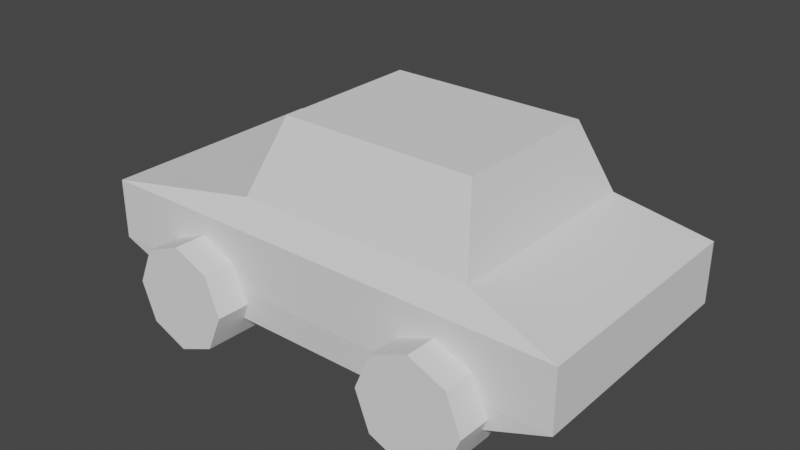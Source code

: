 # Source: Car1.blend  (saved by Blender 2.93.21; exported with 4.5.12 LTS)
import bpy
from mathutils import Matrix  # noqa: F401  (used for matrix-valued properties, if any)

bpy.ops.wm.read_factory_settings(use_empty=True)
scene = bpy.context.scene
scene.name = 'Scene'

# ---- collections
col_collection = bpy.data.collections.new('Collection'); scene.collection.children.link(col_collection)

# ---- world
world_world = bpy.data.worlds.new('World'); scene.world = world_world
world_world.use_nodes = True; world_world.node_tree.nodes.clear()
_N = world_world.node_tree.nodes; _L = world_world.node_tree.links
n0 = _N.new('ShaderNodeOutputWorld'); n0.name = 'World Output'; n0.location = (300, 300)
n1 = _N.new('ShaderNodeBackground'); n1.name = 'Background'; n1.location = (10, 300)
n1.inputs[0].default_value = (0.05088, 0.05088, 0.05088, 1.0)
_L.new(n1.outputs[0], n0.inputs[0])
n0.is_active_output = True
world_world.color = (0.05088, 0.05088, 0.05088)
world_world.use_sun_shadow = False
world_world.sun_shadow_jitter_overblur = 0.0

# ---- meshes
me_cube = bpy.data.meshes.new('Cube')
me_cube.from_pydata([(-0.5272, -0.6153, 1.794), (-0.5272, 0.6153, 1.794), (1.073, -0.6153, 1.794), (1.073, 0.6153, 1.794), (-2.0, -1.0, 1.0), (-2.0, 1.0, 1.0), (2.0, 1.0, 1.0), (2.0, -1.0, 1.0), (-0.7079, -0.8742, 1.202), (-0.7079, 0.8742, 1.202), (1.254, 0.8742, 1.202), (1.254, -0.8742, 1.202), (-2.0, 1.0, 0.5), (2.0, 1.0, 0.5), (2.0, -1.0, 0.5), (-2.0, -1.0, 0.5), (-1.076, -0.773, 0.8146), (-0.7715, -0.7761, 0.6883), (-0.6453, -0.7837, 0.3836), (-1.507, -0.7837, 0.3836), (-1.381, -0.7761, 0.6883), (-0.7033, -0.7871, 0.2435), (-0.7053, -0.9804, 0.2435), (-1.375, -0.7871, 0.2435), (-1.381, -1.0, 0.6939), (-1.461, -1.0, 0.5), (-0.6913, -1.0, 0.5), (-0.7715, -1.0, 0.6939), (-1.076, -1.0, 0.8202), (-1.464, -0.7862, 0.2802), (-1.462, -0.9831, 0.2792), (-1.507, -0.9915, 0.3887), (-0.6453, -0.9915, 0.3887), (1.093, -0.773, 0.8146), (1.397, -0.7761, 0.6883), (1.524, -0.7837, 0.3836), (0.6619, -0.7837, 0.3836), (0.7881, -0.7761, 0.6883), (0.7199, -0.7871, 0.2435), (1.375, -0.7871, 0.2435), (0.7218, -0.9804, 0.2435), (0.7078, -1.0, 0.5), (0.7881, -1.0, 0.6939), (1.093, -1.0, 0.8202), (1.397, -1.0, 0.6939), (1.478, -1.0, 0.5), (1.482, -0.9838, 0.2874), (1.484, -0.786, 0.2884), (0.6619, -0.9915, 0.3887), (1.524, -0.9915, 0.3887), (1.093, 0.7602, 0.8266), (1.397, 0.7571, 0.7004), (1.524, 0.7496, 0.3956), (0.6619, 0.7496, 0.3956), (0.7881, 0.7571, 0.7004), (1.375, 0.7458, 0.2435), (0.7225, 0.9804, 0.2435), (0.7249, 0.7458, 0.2435), (0.7076, 1.0, 0.5), (0.7881, 1.0, 0.6944), (1.093, 1.0, 0.8207), (1.397, 1.0, 0.6944), (1.478, 1.0, 0.5), (0.6619, 0.9916, 0.3896), (1.524, 0.9916, 0.3896), (1.481, 0.9838, 0.2871), (1.478, 0.7469, 0.2859), (-1.076, 0.7602, 0.8266), (-0.7715, 0.7571, 0.7004), (-0.6453, 0.7496, 0.3956), (-1.507, 0.7496, 0.3956), (-1.381, 0.7571, 0.7004), (-1.375, 0.7458, 0.2435), (-0.7083, 0.7458, 0.2435), (-0.7059, 0.9804, 0.2435), (-1.381, 1.0, 0.6944), (-1.461, 1.0, 0.5), (-0.6911, 1.0, 0.5), (-0.7715, 1.0, 0.6944), (-1.076, 1.0, 0.8207), (-1.458, 0.7467, 0.2778), (-1.461, 0.9831, 0.279), (-1.507, 0.9916, 0.3896), (-0.6453, 0.9916, 0.3896)], [], [(8, 0, 1, 9), (9, 1, 3, 10), (10, 3, 2, 11), (11, 2, 0, 8), (38, 40, 22, 21, 23, 72, 73, 74, 56, 57, 55, 39), (3, 1, 0, 2), (44, 45, 14, 7, 4, 15, 25, 24, 28, 27, 26, 41, 42, 43), (13, 6, 7, 14), (12, 5, 6, 13, 62, 61, 60, 59, 58, 77, 78, 79, 75, 76), (15, 4, 5, 12), (7, 11, 8, 4), (6, 10, 11, 7), (5, 9, 10, 6), (4, 8, 9, 5), (29, 30, 15, 12, 81, 80, 72, 23), (62, 13, 65), (62, 65, 64), (82, 81, 12, 76), (83, 77, 58, 63, 56, 74), (65, 13, 14, 46, 47, 39, 55, 66), (15, 30, 31, 25), (48, 41, 26, 32, 22, 40), (49, 46, 14, 45), (28, 16, 17, 27), (27, 17, 18, 32, 26), (32, 18, 21, 22), (29, 19, 31, 30), (31, 19, 20, 24, 25), (24, 20, 16, 28), (21, 18, 17, 16, 20, 19, 29, 23), (43, 33, 34, 44), (44, 34, 35, 49, 45), (46, 49, 35, 47), (40, 38, 36, 48), (48, 36, 37, 42, 41), (42, 37, 33, 43), (47, 35, 34, 33, 37, 36, 38, 39), (51, 50, 60, 61), (64, 52, 51, 61, 62), (52, 64, 65, 66), (53, 57, 56, 63), (53, 54, 50, 51, 52, 66, 55, 57), (58, 59, 54, 53, 63), (50, 54, 59, 60), (68, 67, 79, 78), (69, 68, 78, 77, 83), (74, 73, 69, 83), (70, 80, 81, 82), (70, 71, 67, 68, 69, 73, 72, 80), (71, 70, 82, 76, 75), (67, 71, 75, 79)])
_uv = me_cube.uv_layers.new(name='UVMap')
_uv.uv.foreach_set('vector', [0.5625, 0.0, 0.625, 0.0, 0.625, 0.25, 0.5625, 0.25, 0.5625, 0.25, 0.625, 0.25, 0.625, 0.5, 0.5625, 0.5, 0.5625, 0.5, 0.625, 0.5, 0.625, 0.75, 0.5625, 0.75, 0.5625, 0.75, 0.625, 0.75, 0.625, 1.0, 0.5625, 1.0, 0.3155, 0.7254, 0.3156, 0.75, 0.1859, 0.75, 0.186, 0.7254, 0.125, 0.7254, 0.125, 0.5299, 0.1856, 0.5299, 0.1858, 0.5, 0.3157, 0.5, 0.3159, 0.5299, 0.375, 0.5299, 0.375, 0.7254, 0.625, 0.5, 0.875, 0.5, 0.875, 0.75, 0.625, 0.75, 0.4617, 0.7877, 0.4375, 0.7827, 0.4375, 0.75, 0.5, 0.75, 0.5, 1.0, 0.4375, 1.0, 0.4375, 0.9663, 0.4617, 0.9613, 0.4775, 0.9423, 0.4617, 0.9232, 0.4375, 0.9182, 0.4375, 0.8308, 0.4617, 0.8257, 0.4775, 0.8067, 0.4375, 0.5, 0.5, 0.5, 0.5, 0.75, 0.4375, 0.75, 0.4375, 0.25, 0.5, 0.25, 0.5, 0.5, 0.4375, 0.5, 0.4375, 0.4674, 0.4618, 0.4623, 0.4776, 0.4433, 0.4618, 0.4243, 0.4375, 0.4192, 0.4375, 0.3318, 0.4618, 0.3268, 0.4776, 0.3077, 0.4618, 0.2887, 0.4375, 0.2837, 0.4375, 0.0, 0.5, 0.0, 0.5, 0.25, 0.4375, 0.25, 0.5, 0.75, 0.5625, 0.75, 0.5625, 1.0, 0.5, 1.0, 0.5, 0.5, 0.5625, 0.5, 0.5625, 0.75, 0.5, 0.75, 0.5, 0.25, 0.5625, 0.25, 0.5625, 0.5, 0.5, 0.5, 0.5, 0.0, 0.5625, 0.0, 0.5625, 0.25, 0.5, 0.25, 0.3839, 0.025, 0.3837, 0.0, 0.4375, 0.0, 0.4375, 0.25, 0.3836, 0.25, 0.3833, 0.22, 0.375, 0.2201, 0.375, 0.02464, 0.4375, 0.4674, 0.4375, 0.5, 0.3856, 0.5, 0.4375, 0.4674, 0.3856, 0.5, 0.4106, 0.4868, 0.4106, 0.2643, 0.3836, 0.25, 0.4375, 0.25, 0.4375, 0.2837, 0.4106, 0.3268, 0.4375, 0.3318, 0.4375, 0.4192, 0.4106, 0.4244, 0.375, 0.4407, 0.375, 0.3108, 0.3856, 0.5, 0.4375, 0.5, 0.4375, 0.75, 0.3857, 0.75, 0.3859, 0.7249, 0.375, 0.7254, 0.375, 0.5299, 0.3853, 0.5301, 0.4375, 1.0, 0.3837, 1.0, 0.4104, 0.9859, 0.4375, 0.9663, 0.4104, 0.8255, 0.4375, 0.8308, 0.4375, 0.9182, 0.4104, 0.9233, 0.375, 0.9391, 0.375, 0.8094, 0.4104, 0.7631, 0.3857, 0.75, 0.4375, 0.75, 0.4375, 0.7827, 1.0, 0.7327, 1.0, 0.5, 0.875, 0.5, 0.875, 0.7295, 0.875, 0.7295, 0.875, 0.5, 0.75, 0.5, 0.75, 0.7131, 0.7955, 0.7246, 0.75, 0.7131, 0.75, 0.5, 0.6926, 0.5, 0.6906, 0.6981, 0.2924, 0.5, 0.25, 0.5, 0.25, 0.7131, 0.2948, 0.7017, 0.25, 0.7131, 0.25, 0.5, 0.125, 0.5, 0.125, 0.7295, 0.2045, 0.7246, 0.125, 0.7295, 0.125, 0.5, 0.0, 0.5, 0.0, 0.7327, 0.9577, 0.172, 0.99, 0.25, 0.9197, 0.4197, 0.75, 0.49, 0.5803, 0.4197, 0.51, 0.25, 0.5338, 0.1925, 0.5837, 0.172, 1.0, 0.7327, 1.0, 0.5, 0.875, 0.5, 0.875, 0.7295, 0.875, 0.7295, 0.875, 0.5, 0.75, 0.5, 0.75, 0.7131, 0.7955, 0.7246, 0.7086, 0.7026, 0.75, 0.7131, 0.75, 0.5, 0.711, 0.5, 0.3094, 0.6981, 0.3074, 0.5, 0.25, 0.5, 0.25, 0.7131, 0.25, 0.7131, 0.25, 0.5, 0.125, 0.5, 0.125, 0.7295, 0.2045, 0.7246, 0.125, 0.7295, 0.125, 0.5, 0.0, 0.5, 0.0, 0.7327, 0.9681, 0.197, 0.99, 0.25, 0.9197, 0.4197, 0.75, 0.49, 0.5803, 0.4197, 0.51, 0.25, 0.5423, 0.172, 0.9071, 0.172, 0.875, 1.0, 1.0, 1.0, 1.0, 0.7542, 0.875, 0.751, 0.75, 0.7519, 0.75, 1.0, 0.875, 1.0, 0.875, 0.751, 0.7953, 0.746, 0.75, 1.0, 0.75, 0.7519, 0.7079, 0.7573, 0.705, 1.0, 0.25, 1.0, 0.3124, 1.0, 0.31, 0.7596, 0.25, 0.7519, 0.01, 0.25, 0.08029, 0.4197, 0.25, 0.49, 0.4197, 0.4197, 0.49, 0.25, 0.4647, 0.1889, 0.4071, 0.1653, 0.04508, 0.1653, 0.2047, 0.746, 0.125, 0.751, 0.125, 1.0, 0.25, 1.0, 0.25, 0.7519, 0.0, 1.0, 0.125, 1.0, 0.125, 0.751, 0.0, 0.7542, 0.875, 1.0, 1.0, 1.0, 1.0, 0.7542, 0.875, 0.751, 0.75, 1.0, 0.875, 1.0, 0.875, 0.751, 0.7953, 0.746, 0.75, 0.7519, 0.69, 0.7596, 0.6876, 1.0, 0.75, 1.0, 0.75, 0.7519, 0.25, 1.0, 0.2983, 1.0, 0.2955, 0.7577, 0.25, 0.7519, 0.01, 0.25, 0.08029, 0.4197, 0.25, 0.49, 0.4197, 0.4197, 0.49, 0.25, 0.4549, 0.1653, 0.08368, 0.1653, 0.03718, 0.1844, 0.125, 1.0, 0.25, 1.0, 0.25, 0.7519, 0.2047, 0.746, 0.125, 0.751, 0.0, 1.0, 0.125, 1.0, 0.125, 0.751, 0.0, 0.7542])
me_cube.use_remesh_fix_poles = True
me_cube.use_remesh_preserve_attributes = False
me_cube.update()
me_cylinder_005 = bpy.data.meshes.new('Cylinder.005')
me_cylinder_005.from_pydata([(0.0, 1.0, -1.0), (0.0, 1.0, 1.0), (0.7071, 0.7071, -1.0), (0.7071, 0.7071, 1.0), (1.0, -4.371e-08, -1.0), (1.0, -4.371e-08, 1.0), (0.7071, -0.7071, -1.0), (0.7071, -0.7071, 1.0), (-8.742e-08, -1.0, -1.0), (-8.742e-08, -1.0, 1.0), (-0.7071, -0.7071, -1.0), (-0.7071, -0.7071, 1.0), (-1.0, 1.192e-08, -1.0), (-1.0, 1.192e-08, 1.0), (-0.7071, 0.7071, -1.0), (-0.7071, 0.7071, 1.0)], [], [(0, 1, 3, 2), (2, 3, 5, 4), (4, 5, 7, 6), (6, 7, 9, 8), (8, 9, 11, 10), (10, 11, 13, 12), (3, 1, 15, 13, 11, 9, 7, 5), (12, 13, 15, 14), (14, 15, 1, 0), (0, 2, 4, 6, 8, 10, 12, 14)])
_uv = me_cylinder_005.uv_layers.new(name='UVMap')
_uv.uv.foreach_set('vector', [1.0, 0.5, 1.0, 1.0, 0.875, 1.0, 0.875, 0.5, 0.875, 0.5, 0.875, 1.0, 0.75, 1.0, 0.75, 0.5, 0.75, 0.5, 0.75, 1.0, 0.625, 1.0, 0.625, 0.5, 0.625, 0.5, 0.625, 1.0, 0.5, 1.0, 0.5, 0.5, 0.5, 0.5, 0.5, 1.0, 0.375, 1.0, 0.375, 0.5, 0.375, 0.5, 0.375, 1.0, 0.25, 1.0, 0.25, 0.5, 0.4197, 0.4197, 0.25, 0.49, 0.08029, 0.4197, 0.01, 0.25, 0.08029, 0.08029, 0.25, 0.01, 0.4197, 0.08029, 0.49, 0.25, 0.25, 0.5, 0.25, 1.0, 0.125, 1.0, 0.125, 0.5, 0.125, 0.5, 0.125, 1.0, 0.0, 1.0, 0.0, 0.5, 0.75, 0.49, 0.9197, 0.4197, 0.99, 0.25, 0.9197, 0.08029, 0.75, 0.01, 0.5803, 0.08029, 0.51, 0.25, 0.5803, 0.4197])
me_cylinder_005.use_remesh_fix_poles = True
me_cylinder_005.use_remesh_preserve_attributes = False
me_cylinder_005.update()
me_cylinder_006 = bpy.data.meshes.new('Cylinder.006')
me_cylinder_006.from_pydata([(0.0, 1.0, -1.0), (0.0, 1.0, 1.0), (0.7071, 0.7071, -1.0), (0.7071, 0.7071, 1.0), (1.0, -4.371e-08, -1.0), (1.0, -4.371e-08, 1.0), (0.7071, -0.7071, -1.0), (0.7071, -0.7071, 1.0), (-8.742e-08, -1.0, -1.0), (-8.742e-08, -1.0, 1.0), (-0.7071, -0.7071, -1.0), (-0.7071, -0.7071, 1.0), (-1.0, 1.192e-08, -1.0), (-1.0, 1.192e-08, 1.0), (-0.7071, 0.7071, -1.0), (-0.7071, 0.7071, 1.0)], [], [(0, 1, 3, 2), (2, 3, 5, 4), (4, 5, 7, 6), (6, 7, 9, 8), (8, 9, 11, 10), (10, 11, 13, 12), (3, 1, 15, 13, 11, 9, 7, 5), (12, 13, 15, 14), (14, 15, 1, 0), (0, 2, 4, 6, 8, 10, 12, 14)])
_uv = me_cylinder_006.uv_layers.new(name='UVMap')
_uv.uv.foreach_set('vector', [1.0, 0.5, 1.0, 1.0, 0.875, 1.0, 0.875, 0.5, 0.875, 0.5, 0.875, 1.0, 0.75, 1.0, 0.75, 0.5, 0.75, 0.5, 0.75, 1.0, 0.625, 1.0, 0.625, 0.5, 0.625, 0.5, 0.625, 1.0, 0.5, 1.0, 0.5, 0.5, 0.5, 0.5, 0.5, 1.0, 0.375, 1.0, 0.375, 0.5, 0.375, 0.5, 0.375, 1.0, 0.25, 1.0, 0.25, 0.5, 0.4197, 0.4197, 0.25, 0.49, 0.08029, 0.4197, 0.01, 0.25, 0.08029, 0.08029, 0.25, 0.01, 0.4197, 0.08029, 0.49, 0.25, 0.25, 0.5, 0.25, 1.0, 0.125, 1.0, 0.125, 0.5, 0.125, 0.5, 0.125, 1.0, 0.0, 1.0, 0.0, 0.5, 0.75, 0.49, 0.9197, 0.4197, 0.99, 0.25, 0.9197, 0.08029, 0.75, 0.01, 0.5803, 0.08029, 0.51, 0.25, 0.5803, 0.4197])
me_cylinder_006.use_remesh_fix_poles = True
me_cylinder_006.use_remesh_preserve_attributes = False
me_cylinder_006.update()
me_cylinder_007 = bpy.data.meshes.new('Cylinder.007')
me_cylinder_007.from_pydata([(0.0, 1.0, -1.0), (0.0, 1.0, 1.0), (0.7071, 0.7071, -1.0), (0.7071, 0.7071, 1.0), (1.0, -4.371e-08, -1.0), (1.0, -4.371e-08, 1.0), (0.7071, -0.7071, -1.0), (0.7071, -0.7071, 1.0), (-8.742e-08, -1.0, -1.0), (-8.742e-08, -1.0, 1.0), (-0.7071, -0.7071, -1.0), (-0.7071, -0.7071, 1.0), (-1.0, 1.192e-08, -1.0), (-1.0, 1.192e-08, 1.0), (-0.7071, 0.7071, -1.0), (-0.7071, 0.7071, 1.0)], [], [(0, 1, 3, 2), (2, 3, 5, 4), (4, 5, 7, 6), (6, 7, 9, 8), (8, 9, 11, 10), (10, 11, 13, 12), (3, 1, 15, 13, 11, 9, 7, 5), (12, 13, 15, 14), (14, 15, 1, 0), (0, 2, 4, 6, 8, 10, 12, 14)])
_uv = me_cylinder_007.uv_layers.new(name='UVMap')
_uv.uv.foreach_set('vector', [1.0, 0.5, 1.0, 1.0, 0.875, 1.0, 0.875, 0.5, 0.875, 0.5, 0.875, 1.0, 0.75, 1.0, 0.75, 0.5, 0.75, 0.5, 0.75, 1.0, 0.625, 1.0, 0.625, 0.5, 0.625, 0.5, 0.625, 1.0, 0.5, 1.0, 0.5, 0.5, 0.5, 0.5, 0.5, 1.0, 0.375, 1.0, 0.375, 0.5, 0.375, 0.5, 0.375, 1.0, 0.25, 1.0, 0.25, 0.5, 0.4197, 0.4197, 0.25, 0.49, 0.08029, 0.4197, 0.01, 0.25, 0.08029, 0.08029, 0.25, 0.01, 0.4197, 0.08029, 0.49, 0.25, 0.25, 0.5, 0.25, 1.0, 0.125, 1.0, 0.125, 0.5, 0.125, 0.5, 0.125, 1.0, 0.0, 1.0, 0.0, 0.5, 0.75, 0.49, 0.9197, 0.4197, 0.99, 0.25, 0.9197, 0.08029, 0.75, 0.01, 0.5803, 0.08029, 0.51, 0.25, 0.5803, 0.4197])
me_cylinder_007.use_remesh_fix_poles = True
me_cylinder_007.use_remesh_preserve_attributes = False
me_cylinder_007.update()
me_cylinder_008 = bpy.data.meshes.new('Cylinder.008')
me_cylinder_008.from_pydata([(0.0, 1.0, -1.0), (0.0, 1.0, 1.0), (0.7071, 0.7071, -1.0), (0.7071, 0.7071, 1.0), (1.0, -4.371e-08, -1.0), (1.0, -4.371e-08, 1.0), (0.7071, -0.7071, -1.0), (0.7071, -0.7071, 1.0), (-8.742e-08, -1.0, -1.0), (-8.742e-08, -1.0, 1.0), (-0.7071, -0.7071, -1.0), (-0.7071, -0.7071, 1.0), (-1.0, 1.192e-08, -1.0), (-1.0, 1.192e-08, 1.0), (-0.7071, 0.7071, -1.0), (-0.7071, 0.7071, 1.0)], [], [(0, 1, 3, 2), (2, 3, 5, 4), (4, 5, 7, 6), (6, 7, 9, 8), (8, 9, 11, 10), (10, 11, 13, 12), (3, 1, 15, 13, 11, 9, 7, 5), (12, 13, 15, 14), (14, 15, 1, 0), (0, 2, 4, 6, 8, 10, 12, 14)])
_uv = me_cylinder_008.uv_layers.new(name='UVMap')
_uv.uv.foreach_set('vector', [1.0, 0.5, 1.0, 1.0, 0.875, 1.0, 0.875, 0.5, 0.875, 0.5, 0.875, 1.0, 0.75, 1.0, 0.75, 0.5, 0.75, 0.5, 0.75, 1.0, 0.625, 1.0, 0.625, 0.5, 0.625, 0.5, 0.625, 1.0, 0.5, 1.0, 0.5, 0.5, 0.5, 0.5, 0.5, 1.0, 0.375, 1.0, 0.375, 0.5, 0.375, 0.5, 0.375, 1.0, 0.25, 1.0, 0.25, 0.5, 0.4197, 0.4197, 0.25, 0.49, 0.08029, 0.4197, 0.01, 0.25, 0.08029, 0.08029, 0.25, 0.01, 0.4197, 0.08029, 0.49, 0.25, 0.25, 0.5, 0.25, 1.0, 0.125, 1.0, 0.125, 0.5, 0.125, 0.5, 0.125, 1.0, 0.0, 1.0, 0.0, 0.5, 0.75, 0.49, 0.9197, 0.4197, 0.99, 0.25, 0.9197, 0.08029, 0.75, 0.01, 0.5803, 0.08029, 0.51, 0.25, 0.5803, 0.4197])
me_cylinder_008.use_remesh_fix_poles = True
me_cylinder_008.use_remesh_preserve_attributes = False
me_cylinder_008.update()
me_cylinder_010 = bpy.data.meshes.new('Cylinder.010')
me_cylinder_010.from_pydata([(0.0, 0.2113, 0.7631), (0.0, -0.2113, 0.7631), (0.2639, 0.2113, 0.6537), (0.2639, -0.2113, 0.6537), (0.3732, 0.2113, 0.3896), (0.3732, -0.2113, 0.3896), (0.2639, 0.2113, 0.1255), (0.2639, -0.2113, 0.1255), (-3.263e-08, 0.2113, 0.01611), (-3.263e-08, -0.2113, 0.01611), (-0.2639, 0.2113, 0.1255), (-0.2639, -0.2113, 0.1255), (-0.3732, 0.2113, 0.3896), (-0.3732, -0.2113, 0.3896), (-0.2639, 0.2113, 0.6537), (-0.2639, -0.2113, 0.6537), (3.69e-08, 0.1675, 0.6856), (0.2092, 0.1675, 0.5989), (0.2958, 0.1675, 0.3896), (0.2092, 0.1675, 0.1803), (1.104e-08, 0.1675, 0.09356), (-0.2092, 0.1675, 0.1803), (-0.2958, 0.1675, 0.3896), (-0.2092, 0.1675, 0.5989), (5.587e-08, 0.2096, 0.6474), (0.181, 0.2088, 0.5724), (0.256, 0.2069, 0.3911), (0.181, 0.2049, 0.2099), (3.349e-08, 0.2042, 0.1348), (-0.181, 0.2049, 0.2099), (-0.256, 0.2069, 0.3911), (-0.181, 0.2088, 0.5724)], [], [(0, 1, 3, 2), (2, 3, 5, 4), (4, 5, 7, 6), (6, 7, 9, 8), (8, 9, 11, 10), (10, 11, 13, 12), (12, 13, 15, 14), (14, 15, 1, 0), (16, 17, 25, 24), (10, 12, 22, 21), (6, 8, 20, 19), (2, 4, 18, 17), (12, 14, 23, 22), (8, 10, 21, 20), (4, 6, 19, 18), (14, 0, 16, 23), (0, 2, 17, 16), (24, 25, 26, 27, 28, 29, 30, 31), (20, 21, 29, 28), (17, 18, 26, 25), (21, 22, 30, 29), (18, 19, 27, 26), (22, 23, 31, 30), (19, 20, 28, 27), (23, 16, 24, 31)])
_uv = me_cylinder_010.uv_layers.new(name='UVMap')
_uv.uv.foreach_set('vector', [1.0, 0.5, 1.0, 1.0, 0.875, 1.0, 0.875, 0.5, 0.875, 0.5, 0.875, 1.0, 0.75, 1.0, 0.75, 0.5, 0.75, 0.5, 0.75, 1.0, 0.625, 1.0, 0.625, 0.5, 0.625, 0.5, 0.625, 1.0, 0.5, 1.0, 0.5, 0.5, 0.5, 0.5, 0.5, 1.0, 0.375, 1.0, 0.375, 0.5, 0.375, 0.5, 0.375, 1.0, 0.25, 1.0, 0.25, 0.5, 0.25, 0.5, 0.25, 1.0, 0.125, 1.0, 0.125, 0.5, 0.125, 0.5, 0.125, 1.0, 0.0, 1.0, 0.0, 0.5, 1.0, 0.5, 0.875, 0.5, 0.875, 0.5, 1.0, 0.5, 0.375, 0.5, 0.25, 0.5, 0.25, 0.5, 0.375, 0.5, 0.625, 0.5, 0.5, 0.5, 0.5, 0.5, 0.625, 0.5, 0.875, 0.5, 0.75, 0.5, 0.75, 0.5, 0.875, 0.5, 0.25, 0.5, 0.125, 0.5, 0.125, 0.5, 0.25, 0.5, 0.5, 0.5, 0.375, 0.5, 0.375, 0.5, 0.5, 0.5, 0.75, 0.5, 0.625, 0.5, 0.625, 0.5, 0.75, 0.5, 0.125, 0.5, 0.0, 0.5, 0.0, 0.5, 0.125, 0.5, 1.0, 0.5, 0.875, 0.5, 0.875, 0.5, 1.0, 0.5, 0.75, 0.49, 0.9197, 0.4197, 0.99, 0.25, 0.9197, 0.08029, 0.75, 0.01, 0.5803, 0.08029, 0.51, 0.25, 0.5803, 0.4197, 0.5, 0.5, 0.375, 0.5, 0.375, 0.5, 0.5, 0.5, 0.875, 0.5, 0.75, 0.5, 0.75, 0.5, 0.875, 0.5, 0.375, 0.5, 0.25, 0.5, 0.25, 0.5, 0.375, 0.5, 0.75, 0.5, 0.625, 0.5, 0.625, 0.5, 0.75, 0.5, 0.25, 0.5, 0.125, 0.5, 0.125, 0.5, 0.25, 0.5, 0.625, 0.5, 0.5, 0.5, 0.5, 0.5, 0.625, 0.5, 0.125, 0.5, 0.0, 0.5, 0.0, 0.5, 0.125, 0.5])
me_cylinder_010.use_remesh_fix_poles = True
me_cylinder_010.use_remesh_preserve_attributes = False
me_cylinder_010.update()

# ---- objects
ob_world_origin = bpy.data.objects.new('World Origin', None)
ob_car1_shell = bpy.data.objects.new('Car1_Shell', me_cube)
ob_cylinder_005 = bpy.data.objects.new('Cylinder.005', me_cylinder_005)
ob_cylinder_001 = bpy.data.objects.new('Cylinder.001', me_cylinder_006)
ob_cylinder_002 = bpy.data.objects.new('Cylinder.002', me_cylinder_007)
ob_cylinder_003 = bpy.data.objects.new('Cylinder.003', me_cylinder_008)
ob_wheel = bpy.data.objects.new('Wheel', me_cylinder_010)

# ---- transforms, parenting, visibility, modifiers, constraints
ob_world_origin.location = (0.0, 0.0, 0.0)
ob_world_origin.empty_display_type = 'ARROWS'
ob_world_origin.hide_select = True
ob_car1_shell.location = (0.0, 0.0, 0.0)
ob_cylinder_005.location = (-1.076, -1.028, 0.3896)
ob_cylinder_005.rotation_euler = (1.546, -0.0, 0.0)
ob_cylinder_005.scale = (0.4308, 0.4311, 0.2439)
ob_cylinder_005.hide_select = True
ob_cylinder_005.display_type = 'WIRE'
ob_cylinder_001.location = (1.093, -1.028, 0.3896)
ob_cylinder_001.rotation_euler = (1.546, -0.0, 0.0)
ob_cylinder_001.scale = (0.4308, 0.4311, 0.2439)
ob_cylinder_001.hide_select = True
ob_cylinder_001.display_type = 'WIRE'
ob_cylinder_002.location = (-1.076, 0.9934, 0.3896)
ob_cylinder_002.rotation_euler = (1.546, -0.0, 0.0)
ob_cylinder_002.scale = (0.4308, 0.4311, 0.2439)
ob_cylinder_002.hide_select = True
ob_cylinder_002.display_type = 'WIRE'
ob_cylinder_003.location = (1.093, 0.9934, 0.3896)
ob_cylinder_003.rotation_euler = (1.546, -0.0, 0.0)
ob_cylinder_003.scale = (0.4308, 0.4311, 0.2439)
ob_cylinder_003.hide_select = True
ob_cylinder_003.display_type = 'WIRE'
ob_wheel.location = (0.0, 0.0, 0.0)

# ---- collection membership
col_collection.objects.link(ob_world_origin)
col_collection.objects.link(ob_car1_shell)
col_collection.objects.link(ob_cylinder_005)
col_collection.objects.link(ob_cylinder_001)
col_collection.objects.link(ob_cylinder_002)
col_collection.objects.link(ob_cylinder_003)
col_collection.objects.link(ob_wheel)

# ---- scene / render settings (as saved in the file)
scene.frame_start = 1; scene.frame_end = 250; scene.frame_set(41)
scene.render.engine = 'BLENDER_EEVEE_NEXT'
scene.cycles.use_denoising = False
scene.cycles.samples = 128
scene.cycles.sampling_pattern = 'TABULATED_SOBOL'
scene.cycles.use_adaptive_sampling = False
scene.cycles.use_light_tree = False
scene.view_settings.view_transform = 'Filmic'
bpy.context.view_layer.update()

# ---- added for rendering (the .blend has no active camera and no usable light): camera, sun
cam_auto = bpy.data.cameras.new('AutoCamera')
cam_auto.lens = 50.0
cam_auto.sensor_width = 36.0
cam_auto.clip_end = 1000.0
ob_auto_camera = bpy.data.objects.new('AutoCamera', cam_auto)
scene.collection.objects.link(ob_auto_camera)
ob_auto_camera.location = (4.69872, -5.65551, 4.63218)
ob_auto_camera.rotation_euler = (1.09748, -7.21219e-08, 0.694738)
scene.camera = ob_auto_camera
light_auto_sun = bpy.data.lights.new('AutoSun', 'SUN')
light_auto_sun.energy = 3.0
light_auto_sun.angle = 0.0523599
ob_auto_sun = bpy.data.objects.new('AutoSun', light_auto_sun)
scene.collection.objects.link(ob_auto_sun)
ob_auto_sun.rotation_euler = (0.872665, 0.174533, 0.523599)
bpy.context.view_layer.update()

